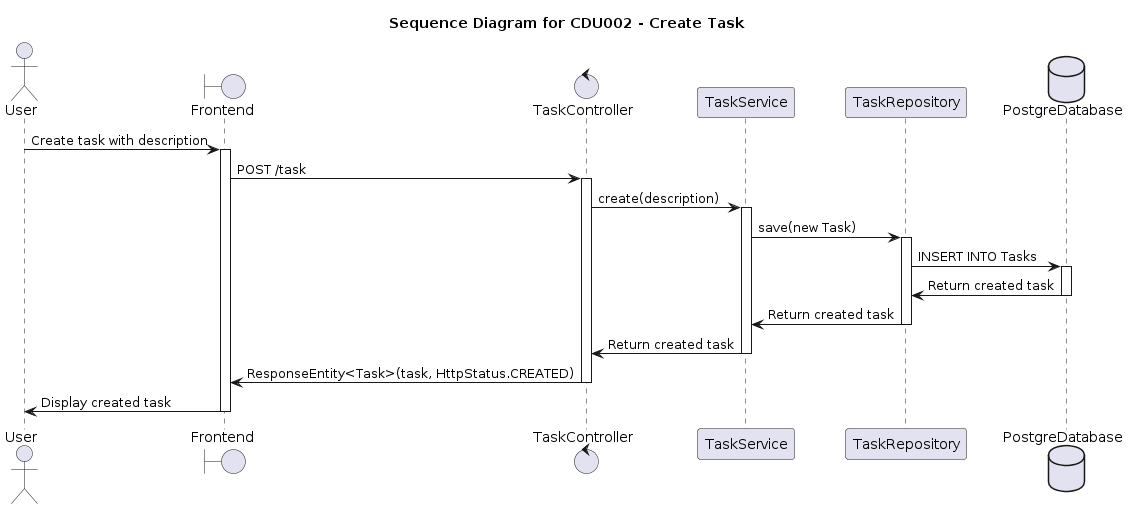

The diagram above was rendered by PlantUML. Its source (embedded in the PNG):
@startuml
title Sequence Diagram for CDU002 - Create Task

actor User
boundary Frontend
control TaskController
participant TaskService
participant TaskRepository
database PostgreDatabase

User -> Frontend : Create task with description
activate Frontend

Frontend -> TaskController : POST /task
activate TaskController

TaskController -> TaskService : create(description)
activate TaskService

TaskService -> TaskRepository : save(new Task)
activate TaskRepository

TaskRepository -> PostgreDatabase : INSERT INTO Tasks
activate PostgreDatabase
PostgreDatabase -> TaskRepository : Return created task
deactivate PostgreDatabase

TaskRepository -> TaskService : Return created task
deactivate TaskRepository

TaskService -> TaskController : Return created task
deactivate TaskService

TaskController -> Frontend : ResponseEntity<Task>(task, HttpStatus.CREATED)
deactivate TaskController

Frontend -> User : Display created task
deactivate Frontend
@enduml